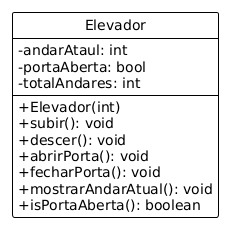

The diagram above was rendered by PlantUML. Its source (embedded in the PNG):
@startuml
!theme plain
hide circle
skinparam classAttributeIconSize 0

class Elevador {
  -andarAtaul: int
  -portaAberta: bool
  -totalAndares: int
  --
  +Elevador(int)
  +subir(): void
  +descer(): void
  +abrirPorta(): void
  +fecharPorta(): void
  +mostrarAndarAtual(): void
  +isPortaAberta(): boolean
}
@enduml